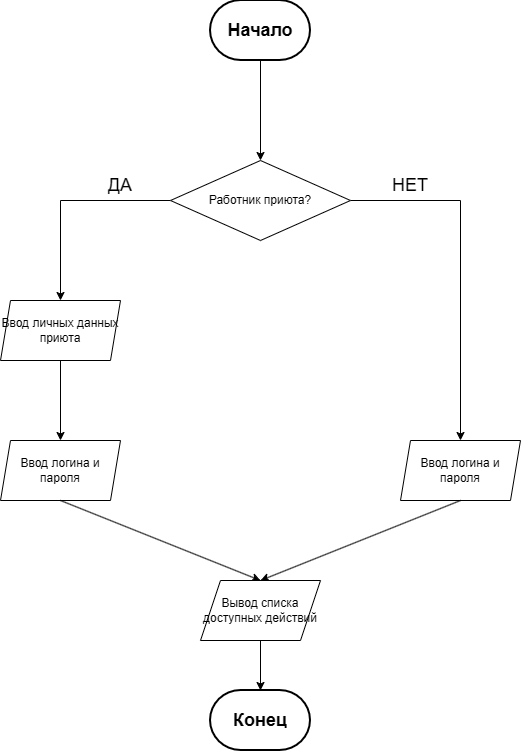

The diagram above was exported from draw.io. Its source (the exported page's mxGraphModel, read from the mxfile embedded in the PNG):
<mxGraphModel dx="1540" dy="768" grid="1" gridSize="10" guides="1" tooltips="1" connect="1" arrows="1" fold="1" page="1" pageScale="1" pageWidth="1654" pageHeight="2336" math="0" shadow="0">
  <root>
    <mxCell id="0" />
    <mxCell id="1" parent="0" />
    <mxCell id="tLXDbOnqMYL99zFFu5-2-7" style="edgeStyle=orthogonalEdgeStyle;rounded=0;orthogonalLoop=1;jettySize=auto;html=1;exitX=0.5;exitY=1;exitDx=0;exitDy=0;exitPerimeter=0;" edge="1" parent="1" source="COmUbK__G0qhN4WJEdU--26">
      <mxGeometry relative="1" as="geometry">
        <mxPoint x="680" y="300" as="targetPoint" />
      </mxGeometry>
    </mxCell>
    <mxCell id="COmUbK__G0qhN4WJEdU--26" value="&lt;b&gt;&lt;font style=&quot;color: light-dark(rgb(0, 0, 0), rgb(82, 255, 30)); font-size: 18px;&quot;&gt;Начало&lt;/font&gt;&lt;/b&gt;" style="strokeWidth=2;html=1;shape=mxgraph.flowchart.terminator;whiteSpace=wrap;" parent="1" vertex="1">
      <mxGeometry x="630" y="140" width="100" height="60" as="geometry" />
    </mxCell>
    <mxCell id="tLXDbOnqMYL99zFFu5-2-10" style="edgeStyle=orthogonalEdgeStyle;rounded=0;orthogonalLoop=1;jettySize=auto;html=1;entryX=0.5;entryY=0;entryDx=0;entryDy=0;" edge="1" parent="1" source="tLXDbOnqMYL99zFFu5-2-8" target="tLXDbOnqMYL99zFFu5-2-15">
      <mxGeometry relative="1" as="geometry">
        <mxPoint x="880" y="440" as="targetPoint" />
      </mxGeometry>
    </mxCell>
    <mxCell id="tLXDbOnqMYL99zFFu5-2-12" style="edgeStyle=orthogonalEdgeStyle;rounded=0;orthogonalLoop=1;jettySize=auto;html=1;exitX=0;exitY=0.5;exitDx=0;exitDy=0;" edge="1" parent="1" source="tLXDbOnqMYL99zFFu5-2-8">
      <mxGeometry relative="1" as="geometry">
        <mxPoint x="480" y="440" as="targetPoint" />
      </mxGeometry>
    </mxCell>
    <mxCell id="tLXDbOnqMYL99zFFu5-2-8" value="Работник приюта?" style="rhombus;whiteSpace=wrap;html=1;" vertex="1" parent="1">
      <mxGeometry x="590" y="300" width="180" height="80" as="geometry" />
    </mxCell>
    <mxCell id="tLXDbOnqMYL99zFFu5-2-11" value="&lt;font style=&quot;font-size: 18px; color: light-dark(rgb(0, 0, 0), rgb(255, 0, 0));&quot;&gt;НЕТ&lt;/font&gt;" style="text;html=1;whiteSpace=wrap;strokeColor=none;fillColor=none;align=center;verticalAlign=middle;rounded=0;" vertex="1" parent="1">
      <mxGeometry x="800" y="310" width="60" height="30" as="geometry" />
    </mxCell>
    <mxCell id="tLXDbOnqMYL99zFFu5-2-13" value="&lt;font style=&quot;font-size: 18px; color: light-dark(rgb(0, 0, 0), rgb(0, 255, 0));&quot;&gt;ДА&lt;/font&gt;" style="text;html=1;whiteSpace=wrap;strokeColor=none;fillColor=none;align=center;verticalAlign=middle;rounded=0;" vertex="1" parent="1">
      <mxGeometry x="510" y="310" width="60" height="30" as="geometry" />
    </mxCell>
    <mxCell id="tLXDbOnqMYL99zFFu5-2-15" value="Ввод логина и пароля" style="shape=parallelogram;perimeter=parallelogramPerimeter;whiteSpace=wrap;html=1;fixedSize=1;size=10;" vertex="1" parent="1">
      <mxGeometry x="820" y="580" width="120" height="60" as="geometry" />
    </mxCell>
    <mxCell id="tLXDbOnqMYL99zFFu5-2-16" value="Ввод логина и пароля" style="shape=parallelogram;perimeter=parallelogramPerimeter;whiteSpace=wrap;html=1;fixedSize=1;size=10;" vertex="1" parent="1">
      <mxGeometry x="420" y="580" width="120" height="60" as="geometry" />
    </mxCell>
    <mxCell id="tLXDbOnqMYL99zFFu5-2-18" style="edgeStyle=orthogonalEdgeStyle;rounded=0;orthogonalLoop=1;jettySize=auto;html=1;entryX=0.5;entryY=0;entryDx=0;entryDy=0;" edge="1" parent="1" source="tLXDbOnqMYL99zFFu5-2-17" target="tLXDbOnqMYL99zFFu5-2-16">
      <mxGeometry relative="1" as="geometry" />
    </mxCell>
    <mxCell id="tLXDbOnqMYL99zFFu5-2-17" value="Ввод личных данных приюта" style="shape=parallelogram;perimeter=parallelogramPerimeter;whiteSpace=wrap;html=1;fixedSize=1;size=10;" vertex="1" parent="1">
      <mxGeometry x="420" y="440" width="120" height="60" as="geometry" />
    </mxCell>
    <mxCell id="tLXDbOnqMYL99zFFu5-2-19" value="" style="endArrow=classic;html=1;rounded=0;exitX=0.5;exitY=1;exitDx=0;exitDy=0;entryX=0.5;entryY=0;entryDx=0;entryDy=0;" edge="1" parent="1" source="tLXDbOnqMYL99zFFu5-2-16" target="tLXDbOnqMYL99zFFu5-2-21">
      <mxGeometry width="50" height="50" relative="1" as="geometry">
        <mxPoint x="980" y="650" as="sourcePoint" />
        <mxPoint x="680" y="680" as="targetPoint" />
      </mxGeometry>
    </mxCell>
    <mxCell id="tLXDbOnqMYL99zFFu5-2-20" value="" style="endArrow=classic;html=1;rounded=0;exitX=0.5;exitY=1;exitDx=0;exitDy=0;entryX=0.5;entryY=0;entryDx=0;entryDy=0;" edge="1" parent="1" source="tLXDbOnqMYL99zFFu5-2-15" target="tLXDbOnqMYL99zFFu5-2-21">
      <mxGeometry width="50" height="50" relative="1" as="geometry">
        <mxPoint x="710" y="670" as="sourcePoint" />
        <mxPoint x="680" y="680" as="targetPoint" />
      </mxGeometry>
    </mxCell>
    <mxCell id="tLXDbOnqMYL99zFFu5-2-21" value="Вывод списка доступных действий" style="shape=parallelogram;perimeter=parallelogramPerimeter;whiteSpace=wrap;html=1;fixedSize=1;" vertex="1" parent="1">
      <mxGeometry x="620" y="720" width="120" height="60" as="geometry" />
    </mxCell>
    <mxCell id="tLXDbOnqMYL99zFFu5-2-22" value="&lt;b&gt;&lt;font style=&quot;font-size: 18px; color: light-dark(rgb(0, 0, 0), rgb(255, 51, 51));&quot;&gt;Конец&lt;/font&gt;&lt;/b&gt;" style="strokeWidth=2;html=1;shape=mxgraph.flowchart.terminator;whiteSpace=wrap;" vertex="1" parent="1">
      <mxGeometry x="630" y="830" width="100" height="60" as="geometry" />
    </mxCell>
    <mxCell id="tLXDbOnqMYL99zFFu5-2-23" style="edgeStyle=orthogonalEdgeStyle;rounded=0;orthogonalLoop=1;jettySize=auto;html=1;exitX=0.5;exitY=1;exitDx=0;exitDy=0;entryX=0.5;entryY=0;entryDx=0;entryDy=0;entryPerimeter=0;" edge="1" parent="1" source="tLXDbOnqMYL99zFFu5-2-21" target="tLXDbOnqMYL99zFFu5-2-22">
      <mxGeometry relative="1" as="geometry" />
    </mxCell>
  </root>
</mxGraphModel>